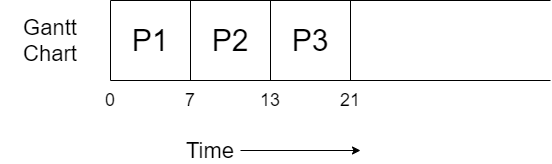

The diagram above was exported from draw.io. Its source (the exported page's mxGraphModel, read from the mxfile embedded in the PNG):
<mxGraphModel dx="782" dy="437" grid="1" gridSize="10" guides="1" tooltips="1" connect="1" arrows="1" fold="1" page="1" pageScale="1" pageWidth="827" pageHeight="1169" math="0" shadow="0">
  <root>
    <mxCell id="0" />
    <mxCell id="1" parent="0" />
    <mxCell id="IkqktZZvo0Yvi-Zc7vEq-1" value="" style="endArrow=none;html=1;" parent="1" edge="1">
      <mxGeometry width="50" height="50" relative="1" as="geometry">
        <mxPoint x="160" y="320" as="sourcePoint" />
        <mxPoint x="160" y="400" as="targetPoint" />
      </mxGeometry>
    </mxCell>
    <mxCell id="IkqktZZvo0Yvi-Zc7vEq-2" value="" style="endArrow=none;html=1;" parent="1" edge="1">
      <mxGeometry width="50" height="50" relative="1" as="geometry">
        <mxPoint x="160" y="400" as="sourcePoint" />
        <mxPoint x="600" y="400" as="targetPoint" />
      </mxGeometry>
    </mxCell>
    <mxCell id="IkqktZZvo0Yvi-Zc7vEq-3" value="" style="endArrow=none;html=1;" parent="1" edge="1">
      <mxGeometry width="50" height="50" relative="1" as="geometry">
        <mxPoint x="160" y="320" as="sourcePoint" />
        <mxPoint x="600" y="320" as="targetPoint" />
      </mxGeometry>
    </mxCell>
    <mxCell id="IkqktZZvo0Yvi-Zc7vEq-4" value="" style="endArrow=none;html=1;" parent="1" edge="1">
      <mxGeometry width="50" height="50" relative="1" as="geometry">
        <mxPoint x="240" y="320" as="sourcePoint" />
        <mxPoint x="240" y="400" as="targetPoint" />
      </mxGeometry>
    </mxCell>
    <mxCell id="IkqktZZvo0Yvi-Zc7vEq-5" value="&lt;font style=&quot;font-size: 30px&quot;&gt;P1&lt;/font&gt;" style="text;html=1;strokeColor=none;fillColor=none;align=center;verticalAlign=middle;whiteSpace=wrap;rounded=0;" parent="1" vertex="1">
      <mxGeometry x="180" y="350" width="40" height="20" as="geometry" />
    </mxCell>
    <mxCell id="IkqktZZvo0Yvi-Zc7vEq-6" value="&lt;font style=&quot;font-size: 22px&quot;&gt;Gantt Chart&lt;/font&gt;" style="text;html=1;strokeColor=none;fillColor=none;align=center;verticalAlign=middle;whiteSpace=wrap;rounded=0;" parent="1" vertex="1">
      <mxGeometry x="50" y="350" width="100" height="20" as="geometry" />
    </mxCell>
    <mxCell id="IkqktZZvo0Yvi-Zc7vEq-9" style="edgeStyle=orthogonalEdgeStyle;rounded=0;orthogonalLoop=1;jettySize=auto;html=1;" parent="1" source="IkqktZZvo0Yvi-Zc7vEq-7" edge="1">
      <mxGeometry relative="1" as="geometry">
        <mxPoint x="410" y="470" as="targetPoint" />
      </mxGeometry>
    </mxCell>
    <mxCell id="IkqktZZvo0Yvi-Zc7vEq-7" value="&lt;font style=&quot;font-size: 22px&quot;&gt;Time&lt;/font&gt;" style="text;html=1;strokeColor=none;fillColor=none;align=center;verticalAlign=middle;whiteSpace=wrap;rounded=0;" parent="1" vertex="1">
      <mxGeometry x="230" y="460" width="60" height="20" as="geometry" />
    </mxCell>
    <mxCell id="IkqktZZvo0Yvi-Zc7vEq-10" value="&lt;font style=&quot;font-size: 18px&quot;&gt;0&lt;/font&gt;" style="text;html=1;strokeColor=none;fillColor=none;align=center;verticalAlign=middle;whiteSpace=wrap;rounded=0;" parent="1" vertex="1">
      <mxGeometry x="140" y="410" width="40" height="20" as="geometry" />
    </mxCell>
    <mxCell id="IkqktZZvo0Yvi-Zc7vEq-11" value="&lt;font style=&quot;font-size: 18px&quot;&gt;7&lt;/font&gt;" style="text;html=1;strokeColor=none;fillColor=none;align=center;verticalAlign=middle;whiteSpace=wrap;rounded=0;" parent="1" vertex="1">
      <mxGeometry x="220" y="410" width="40" height="20" as="geometry" />
    </mxCell>
    <mxCell id="GNvT0eWzlrPobcF7izs3-1" value="" style="endArrow=none;html=1;" parent="1" edge="1">
      <mxGeometry width="50" height="50" relative="1" as="geometry">
        <mxPoint x="320" y="320" as="sourcePoint" />
        <mxPoint x="320" y="400" as="targetPoint" />
      </mxGeometry>
    </mxCell>
    <mxCell id="GNvT0eWzlrPobcF7izs3-2" value="&lt;font style=&quot;font-size: 30px&quot;&gt;P2&lt;/font&gt;" style="text;html=1;strokeColor=none;fillColor=none;align=center;verticalAlign=middle;whiteSpace=wrap;rounded=0;" parent="1" vertex="1">
      <mxGeometry x="260" y="350" width="40" height="20" as="geometry" />
    </mxCell>
    <mxCell id="GNvT0eWzlrPobcF7izs3-3" value="&lt;font style=&quot;font-size: 18px&quot;&gt;13&lt;/font&gt;" style="text;html=1;strokeColor=none;fillColor=none;align=center;verticalAlign=middle;whiteSpace=wrap;rounded=0;" parent="1" vertex="1">
      <mxGeometry x="300" y="410" width="40" height="20" as="geometry" />
    </mxCell>
    <mxCell id="GNvT0eWzlrPobcF7izs3-4" value="" style="endArrow=none;html=1;" parent="1" edge="1">
      <mxGeometry width="50" height="50" relative="1" as="geometry">
        <mxPoint x="400" y="320" as="sourcePoint" />
        <mxPoint x="400" y="400" as="targetPoint" />
      </mxGeometry>
    </mxCell>
    <mxCell id="GNvT0eWzlrPobcF7izs3-5" value="&lt;font style=&quot;font-size: 30px&quot;&gt;P3&lt;/font&gt;" style="text;html=1;strokeColor=none;fillColor=none;align=center;verticalAlign=middle;whiteSpace=wrap;rounded=0;" parent="1" vertex="1">
      <mxGeometry x="340" y="350" width="40" height="20" as="geometry" />
    </mxCell>
    <mxCell id="6S74WHDnSAJ_AX9M_liq-1" value="&lt;font style=&quot;font-size: 18px&quot;&gt;21&lt;/font&gt;" style="text;html=1;strokeColor=none;fillColor=none;align=center;verticalAlign=middle;whiteSpace=wrap;rounded=0;" vertex="1" parent="1">
      <mxGeometry x="380" y="410" width="40" height="20" as="geometry" />
    </mxCell>
  </root>
</mxGraphModel>